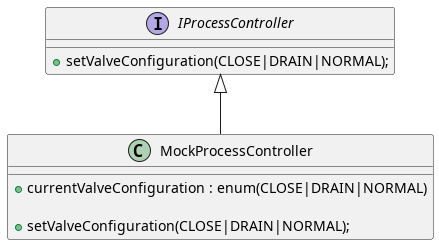

The diagram above was rendered by PlantUML. Its source (embedded in the PNG):
@startuml
interface IProcessController
{
    +setValveConfiguration(CLOSE|DRAIN|NORMAL);
}

class MockProcessController extends IProcessController
{
    +currentValveConfiguration : enum(CLOSE|DRAIN|NORMAL)

    +setValveConfiguration(CLOSE|DRAIN|NORMAL);
}
@enduml